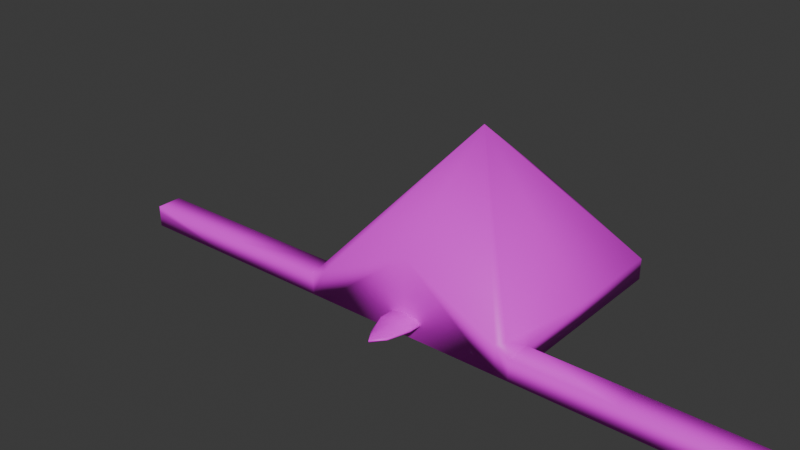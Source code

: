 # Source: skitterman.blend  (saved by Blender 5.0.119; exported with 4.5.12 LTS)
import bpy
from mathutils import Matrix  # noqa: F401  (used for matrix-valued properties, if any)

bpy.ops.wm.read_factory_settings(use_empty=True)
scene = bpy.context.scene
scene.name = 'Scene'

# ---- collections
col_collection = bpy.data.collections.new('Collection'); scene.collection.children.link(col_collection)

# ---- images (referenced by path relative to the original .blend; pixels are not part of the script)
import os
ASSET_DIR = os.environ.get("B2B_ASSET_DIR", "")  # directory of the original .blend (textures are referenced by path, not embedded)
HERE = os.path.dirname(os.path.abspath(__file__))  # packed textures are extracted next to this script under _unpacked/

def load_image(name, relpath, width, height, colorspace="sRGB"):
    """Load a texture the original file referenced (path relative to the .blend, or extracted next to this script)."""
    p = next((c for c in (os.path.join(HERE, relpath), os.path.join(ASSET_DIR, relpath)) if relpath and os.path.exists(c)), "")
    if p:
        img = bpy.data.images.load(p, check_existing=True)
        img.name = name
    else:  # same state as the original file: an image datablock whose file is absent (Cycles renders it pink)
        img = bpy.data.images.new(name, width, height)
        img.source = "FILE"
        img.filepath = "//" + (relpath or name)
    img.colorspace_settings.name = colorspace
    return img
img_skitter_atlus_png = load_image('skitter-atlus.png', 'skitter-atlus.png', 1024, 1024, 'sRGB')

# ---- materials (node trees are filled in below, after node groups)
mat_material = bpy.data.materials.new('Material')
mat_material.alpha_threshold = 0.0
mat_material.use_backface_culling_lightprobe_volume = False
mat_material.roughness = 0.5
mat_material.line_color = (0.0, 0.0, 0.0, 1.0)

# ---- material node trees
mat_material.use_nodes = True; mat_material.node_tree.nodes.clear()
_N = mat_material.node_tree.nodes; _L = mat_material.node_tree.links
n0 = _N.new('ShaderNodeOutputMaterial'); n0.name = 'Material Output'; n0.location = (200, 100)
n1 = _N.new('ShaderNodeBsdfPrincipled'); n1.name = 'Principled BSDF'; n1.location = (-200, 100)
n2 = _N.new('ShaderNodeTexImage'); n2.name = 'Image Texture'; n2.location = (-542, 144)
n2.image = img_skitter_atlus_png
_L.new(n1.outputs[0], n0.inputs[0])
_L.new(n2.outputs[0], n1.inputs[0])
n0.is_active_output = True

# ---- world
world_world = bpy.data.worlds.new('World'); scene.world = world_world
world_world.use_nodes = True; world_world.node_tree.nodes.clear()
_N = world_world.node_tree.nodes; _L = world_world.node_tree.links
n0 = _N.new('ShaderNodeOutputWorld'); n0.name = 'World Output'; n0.location = (200, 100)
n1 = _N.new('ShaderNodeBackground'); n1.name = 'Background'; n1.location = (-200, 100)
n1.inputs[0].default_value = (0.05088, 0.05088, 0.05088, 1.0)
_L.new(n1.outputs[0], n0.inputs[0])
n0.is_active_output = True
world_world.color = (0.05088, 0.05088, 0.05088)
world_world.sun_shadow_jitter_overblur = 0.0

# ---- meshes
me_cube = bpy.data.meshes.new('Cube')
me_cube.from_pydata([(1.0, 1.0, 0.2), (1.0, 1.0, 0.0), (1.0, -1.0, 0.2), (1.0, -1.0, 0.0), (0.0, 0.0, 1.5), (0.0, 0.0, 0.0), (1.0, 0.0, 0.0), (1.0, 0.0, 0.2), (0.0, 1.0, 0.0), (0.0, -1.0, 0.7), (0.0, -1.0, 0.0), (0.0, 1.0, 0.7), (1.0, -0.7628, 0.2), (1.0, -0.7542, 0.0), (3.0, -1.0, 0.138), (3.0, -0.7601, 0.1371), (3.0, -1.0, 0.2), (3.0, -1.0, 0.0), (3.0, -0.7628, 0.2), (3.0, -0.7542, 0.0), (1.909, -0.7542, 0.0), (2.0, -0.7542, 0.0), (2.103, -0.7542, 0.0), (2.103, -1.0, 0.0), (2.0, -1.0, 0.0), (1.909, -1.0, 0.0), (2.103, -1.0, 0.2), (2.0, -1.0, 0.2), (1.909, -1.0, 0.2), (1.909, -0.7628, 0.2), (2.0, -0.7628, 0.2), (2.103, -0.7628, 0.2), (0.934, -0.934, 0.2858), (0.8758, -1.0, 0.0), (0.8703, -1.0, 0.2648), (-1.0, 1.0, 0.2), (-1.0, 1.0, 0.0), (-1.0, -1.0, 0.2), (-1.0, -1.0, 0.0), (-1.0, 0.0, 0.0), (-1.0, 0.0, 0.2), (-1.0, -0.7628, 0.2), (-1.0, -0.7542, 0.0), (-3.0, -1.0, 0.138), (-3.0, -0.7601, 0.1371), (-3.0, -1.0, 0.2), (-3.0, -1.0, 0.0), (-3.0, -0.7628, 0.2), (-3.0, -0.7542, 0.0), (-1.909, -0.7542, 0.0), (-2.0, -0.7542, 0.0), (-2.103, -0.7542, 0.0), (-2.103, -1.0, 0.0), (-2.0, -1.0, 0.0), (-1.909, -1.0, 0.0), (-2.103, -1.0, 0.2), (-2.0, -1.0, 0.2), (-1.909, -1.0, 0.2), (-1.909, -0.7628, 0.2), (-2.0, -0.7628, 0.2), (-2.103, -0.7628, 0.2), (-0.934, -0.934, 0.2858), (-0.8758, -1.0, 0.0), (-0.8703, -1.0, 0.2648)], [], [(8, 1, 6, 5), (0, 4, 7), (5, 6, 13, 33, 10), (6, 7, 12, 13), (8, 11, 0, 1), (2, 32, 34), (1, 0, 7, 6), (3, 2, 34, 33), (7, 4, 32, 12), (4, 0, 11), (23, 22, 19, 17), (14, 15, 18, 16), (26, 23, 17, 14, 16), (22, 31, 18, 15, 19), (31, 26, 16, 18), (12, 2, 28, 29), (29, 28, 27, 30), (30, 27, 26, 31), (13, 12, 29, 20), (20, 29, 30, 21), (21, 30, 31, 22), (2, 3, 25, 28), (28, 25, 24, 27), (27, 24, 23, 26), (3, 13, 20, 25), (25, 20, 21, 24), (24, 21, 22, 23), (12, 32, 2), (33, 34, 9, 10), (34, 32, 4, 9), (33, 13, 3), (19, 15, 14, 17), (8, 5, 39, 36), (35, 40, 4), (5, 10, 62, 42, 39), (39, 42, 41, 40), (8, 36, 35, 11), (37, 63, 61), (36, 39, 40, 35), (38, 62, 63, 37), (40, 41, 61, 4), (4, 11, 35), (52, 46, 48, 51), (43, 45, 47, 44), (55, 45, 43, 46, 52), (51, 48, 44, 47, 60), (60, 47, 45, 55), (41, 58, 57, 37), (58, 59, 56, 57), (59, 60, 55, 56), (42, 49, 58, 41), (49, 50, 59, 58), (50, 51, 60, 59), (37, 57, 54, 38), (57, 56, 53, 54), (56, 55, 52, 53), (38, 54, 49, 42), (54, 53, 50, 49), (53, 52, 51, 50), (41, 37, 61), (62, 10, 9, 63), (63, 9, 4, 61), (62, 38, 42), (48, 46, 43, 44)])
me_cube.polygons.foreach_set('use_smooth', [True] * 64)
_uv = me_cube.uv_layers.new(name='UVMap')
_uv.uv.foreach_set('vector', [0.8592, 0.6729, 0.9563, 0.7479, 0.8567, 0.8142, 0.7624, 0.7267, 0.5096, 0.9452, 0.2991, 0.7919, 0.5121, 0.7345, 0.7624, 0.7267, 0.8567, 0.8142, 0.7697, 0.8721, 0.7266, 0.8784, 0.6499, 0.7893, 0.1464, 0.2255, 0.1433, 0.0897, 0.1951, 0.08851, 0.1977, 0.2243, 0.2748, 0.6081, 0.2738, 0.8065, 0.04152, 0.6692, 0.04698, 0.6224, 0.2112, 0.08815, 0.2066, 0.08377, 0.211, 0.07934, 0.07855, 0.227, 0.07545, 0.09125, 0.1433, 0.0897, 0.1464, 0.2255, 0.09671, 0.6151, 0.0956, 0.6611, 0.06532, 0.6762, 0.06836, 0.6152, 0.5121, 0.7345, 0.2991, 0.7919, 0.5039, 0.5325, 0.5141, 0.5705, 0.2991, 0.7919, 0.5096, 0.9452, 0.298, 0.9869, 0.6442, 0.7602, 0.7025, 0.7574, 0.7141, 0.9898, 0.649, 0.9933, 0.2122, 0.1303, 0.1959, 0.1313, 0.1951, 0.08851, 0.2112, 0.08815, 0.3509, 0.661, 0.35, 0.6148, 0.5579, 0.6145, 0.5596, 0.6464, 0.5604, 0.6609, 0.272, 0.5593, 0.2709, 0.5984, 0.08431, 0.5952, 0.08517, 0.5822, 0.08702, 0.5542, 0.1951, 0.08851, 0.2112, 0.08815, 0.2112, 0.08815, 0.1951, 0.08851, 0.1951, 0.08851, 0.2112, 0.08815, 0.2112, 0.08815, 0.1951, 0.08851, 0.1951, 0.08851, 0.2112, 0.08815, 0.2112, 0.08815, 0.1951, 0.08851, 0.1951, 0.08851, 0.2112, 0.08815, 0.2112, 0.08815, 0.1951, 0.08851, 0.4764, 0.565, 0.4768, 0.6019, 0.3088, 0.599, 0.3096, 0.5603, 0.3096, 0.5603, 0.3088, 0.599, 0.2911, 0.5987, 0.2921, 0.5599, 0.2921, 0.5599, 0.2911, 0.5987, 0.2709, 0.5984, 0.272, 0.5593, 0.0956, 0.6611, 0.09671, 0.6151, 0.3053, 0.6148, 0.3058, 0.661, 0.4322, 0.5153, 0.4316, 0.4691, 0.4526, 0.4691, 0.4533, 0.5153, 0.3269, 0.661, 0.3262, 0.6148, 0.35, 0.6148, 0.3509, 0.661, 0.6395, 0.5329, 0.6912, 0.5308, 0.7003, 0.7134, 0.6433, 0.7161, 0.6433, 0.7161, 0.7003, 0.7134, 0.7013, 0.7338, 0.6437, 0.7365, 0.6437, 0.7365, 0.7013, 0.7338, 0.7025, 0.7574, 0.6442, 0.7602, 0.1951, 0.08851, 0.2066, 0.08377, 0.2112, 0.08815, 0.5432, 0.1373, 0.537, 0.3295, 0.3323, 0.4132, 0.3323, 0.1334, 0.4892, 0.5181, 0.5039, 0.5325, 0.2991, 0.7919, 0.2981, 0.5121, 0.639, 0.5106, 0.6912, 0.5308, 0.6395, 0.5329, 0.1977, 0.2243, 0.1959, 0.1313, 0.2122, 0.1303, 0.2143, 0.2239, 0.8592, 0.6729, 0.7624, 0.7267, 0.6857, 0.6555, 0.7789, 0.6108, 0.08533, 0.9452, 0.08293, 0.7345, 0.2991, 0.7919, 0.7624, 0.7267, 0.6499, 0.7893, 0.5868, 0.716, 0.6064, 0.6934, 0.6857, 0.6555, 0.3007, 0.4902, 0.4418, 0.4985, 0.4463, 0.5334, 0.3004, 0.5259, 0.2748, 0.6081, 0.5749, 0.5891, 0.5837, 0.6502, 0.2738, 0.8065, 0.2112, 0.08815, 0.211, 0.07934, 0.2066, 0.08377, 0.1009, 0.4785, 0.3007, 0.4902, 0.3004, 0.5259, 0.09576, 0.5153, 0.5321, 0.5658, 0.5644, 0.5657, 0.575, 0.6374, 0.538, 0.6195, 0.08293, 0.7345, 0.08107, 0.5705, 0.09136, 0.5325, 0.2991, 0.7919, 0.2991, 0.7919, 0.298, 0.9869, 0.08533, 0.9452, 0.7411, 0.7199, 0.733, 0.5601, 0.7793, 0.5581, 0.7906, 0.7176, 0.2122, 0.1303, 0.2112, 0.08815, 0.1951, 0.08851, 0.1959, 0.1313, 0.2464, 0.6205, 0.01303, 0.6213, 0.01545, 0.6046, 0.0207, 0.5685, 0.248, 0.5673, 0.2941, 0.5278, 0.5209, 0.5209, 0.5237, 0.5545, 0.5251, 0.5702, 0.2949, 0.5758, 0.1951, 0.08851, 0.1951, 0.08851, 0.2112, 0.08815, 0.2112, 0.08815, 0.1951, 0.08851, 0.1951, 0.08851, 0.2112, 0.08815, 0.2112, 0.08815, 0.1951, 0.08851, 0.1951, 0.08851, 0.2112, 0.08815, 0.2112, 0.08815, 0.1951, 0.08851, 0.1951, 0.08851, 0.2112, 0.08815, 0.2112, 0.08815, 0.03315, 0.5357, 0.2468, 0.5292, 0.247, 0.5769, 0.03052, 0.5821, 0.2468, 0.5292, 0.2689, 0.5285, 0.2694, 0.5764, 0.247, 0.5769, 0.2689, 0.5285, 0.2941, 0.5278, 0.2949, 0.5758, 0.2694, 0.5764, 0.538, 0.6195, 0.2972, 0.6203, 0.2976, 0.567, 0.5321, 0.5658, 0.2972, 0.6203, 0.2733, 0.6204, 0.2743, 0.5672, 0.2976, 0.567, 0.2733, 0.6204, 0.2464, 0.6205, 0.248, 0.5673, 0.2743, 0.5672, 0.7527, 0.9501, 0.7429, 0.7574, 0.7933, 0.7551, 0.807, 0.9473, 0.7429, 0.7574, 0.7421, 0.7397, 0.792, 0.7374, 0.7933, 0.7551, 0.7421, 0.7397, 0.7411, 0.7199, 0.7906, 0.7176, 0.792, 0.7374, 0.1951, 0.08851, 0.2112, 0.08815, 0.2066, 0.08377, 0.05078, 0.1357, 0.3323, 0.1334, 0.3323, 0.4132, 0.06321, 0.338, 0.1061, 0.5181, 0.2981, 0.5121, 0.2991, 0.7919, 0.09136, 0.5325, 0.7541, 0.9787, 0.7527, 0.9501, 0.807, 0.9473, 0.1977, 0.2243, 0.2143, 0.2239, 0.2122, 0.1303, 0.1959, 0.1313])
me_cube.materials.append(mat_material)
me_cube.use_mirror_vertex_groups = False
me_cube.update()
me_cube.normals_split_custom_set([tuple(v) for v in zip(*[iter([0.3333, 0.6667, -0.6667, 0.1794, 0.4037, -0.8971, 0.1745, 0.0, -0.9847, 0.0, 0.0, -1.0, 0.6423, 0.4964, 0.5839, -0.03541, 3.393e-06, 0.9994, 0.8558, -1.027e-05, 0.5173, 0.0, 0.0, -1.0, 0.1745, 0.0, -0.9847, 0.1225, 0.1468, -0.9815, 1.701e-05, -0.4104, -0.9119, 3.354e-05, -0.91, -0.4147, 0.1745, 0.0, -0.9847, 0.8558, -1.027e-05, 0.5173, 0.7321, 0.1661, 0.6606, 0.1225, 0.1468, -0.9815, 0.3333, 0.6667, -0.6667, 0.0209, 0.8555, 0.5173, 0.6423, 0.4964, 0.5839, 0.1794, 0.4037, -0.8971, 0.03939, -0.6854, 0.7271, 0.6412, -0.285, 0.7125, 0.2457, -0.8355, 0.4914, 0.1794, 0.4037, -0.8971, 0.6423, 0.4964, 0.5839, 0.8558, -1.027e-05, 0.5173, 0.1745, 0.0, -0.9847, 5.843e-06, -0.6627, -0.7489, 0.03939, -0.6854, 0.7271, 0.2457, -0.8355, 0.4914, 1.701e-05, -0.4104, -0.9119, 0.8558, -1.027e-05, 0.5173, -0.03541, 3.393e-06, 0.9994, 0.6412, -0.285, 0.7125, 0.7321, 0.1661, 0.6606, -0.03541, 3.393e-06, 0.9994, 0.6423, 0.4964, 0.5839, 0.0209, 0.8555, 0.5173, 0.0, -0.6312, -0.7756, -5.084e-06, 0.6447, -0.7644, 0.1191, 0.6401, -0.759, 0.1167, -0.6269, -0.7703, 0.2599, -0.9656, -2.332e-05, 0.2596, 0.9648, 0.04147, 0.05232, 0.6303, 0.7746, 0.05346, -0.6438, 0.7633, -8.124e-06, -0.6447, 0.7645, 0.0, -0.6312, -0.7756, 0.1167, -0.6269, -0.7703, 0.2599, -0.9656, -2.332e-05, 0.05346, -0.6438, 0.7633, -5.084e-06, 0.6447, -0.7644, -3.844e-06, 0.6312, 0.7756, 0.05232, 0.6303, 0.7746, 0.2596, 0.9648, 0.04147, 0.1191, 0.6401, -0.759, -3.844e-06, 0.6312, 0.7756, -8.124e-06, -0.6447, 0.7645, 0.05346, -0.6438, 0.7633, 0.05232, 0.6303, 0.7746, 0.7321, 0.1661, 0.6606, 0.03939, -0.6854, 0.7271, 0.0, -0.6447, 0.7645, 3.872e-06, 0.6312, 0.7756, 3.872e-06, 0.6312, 0.7756, 0.0, -0.6447, 0.7645, 0.0, -0.6447, 0.7645, 3.872e-06, 0.6312, 0.7756, 3.872e-06, 0.6312, 0.7756, 0.0, -0.6447, 0.7645, -8.124e-06, -0.6447, 0.7645, -3.844e-06, 0.6312, 0.7756, 0.1225, 0.1468, -0.9815, 0.7321, 0.1661, 0.6606, 3.872e-06, 0.6312, 0.7756, 5.057e-06, 0.6447, -0.7644, 5.057e-06, 0.6447, -0.7644, 3.872e-06, 0.6312, 0.7756, 3.872e-06, 0.6312, 0.7756, 5.057e-06, 0.6447, -0.7645, 5.057e-06, 0.6447, -0.7645, 3.872e-06, 0.6312, 0.7756, -3.844e-06, 0.6312, 0.7756, -5.084e-06, 0.6447, -0.7644, 0.03939, -0.6854, 0.7271, 5.843e-06, -0.6627, -0.7489, 9.795e-06, -0.6312, -0.7756, 0.0, -0.6447, 0.7645, 0.0, -0.6447, 0.7645, 9.795e-06, -0.6312, -0.7756, 9.795e-06, -0.6312, -0.7756, 0.0, -0.6447, 0.7645, 0.0, -0.6447, 0.7645, 9.795e-06, -0.6312, -0.7756, 0.0, -0.6312, -0.7756, -8.124e-06, -0.6447, 0.7645, 5.843e-06, -0.6627, -0.7489, 0.1225, 0.1468, -0.9815, 5.057e-06, 0.6447, -0.7644, 9.795e-06, -0.6312, -0.7756, 9.795e-06, -0.6312, -0.7756, 5.057e-06, 0.6447, -0.7644, 5.057e-06, 0.6447, -0.7645, 9.795e-06, -0.6312, -0.7756, 9.795e-06, -0.6312, -0.7756, 5.057e-06, 0.6447, -0.7645, -5.084e-06, 0.6447, -0.7644, 0.0, -0.6312, -0.7756, 0.7321, 0.1661, 0.6606, 0.6412, -0.285, 0.7125, 0.03939, -0.6854, 0.7271, 1.701e-05, -0.4104, -0.9119, 0.2457, -0.8355, 0.4914, -3.498e-08, -0.8553, 0.5182, 3.354e-05, -0.91, -0.4147, 0.2457, -0.8355, 0.4914, 0.6412, -0.285, 0.7125, -0.03541, 3.393e-06, 0.9994, -3.498e-08, -0.8553, 0.5182, 1.701e-05, -0.4104, -0.9119, 0.1225, 0.1468, -0.9815, 5.843e-06, -0.6627, -0.7489, 0.1191, 0.6401, -0.759, 0.2596, 0.9648, 0.04147, 0.2599, -0.9656, -2.332e-05, 0.1167, -0.6269, -0.7703, 0.3333, 0.6667, -0.6667, 0.0, 0.0, -1.0, -0.1745, -2.748e-05, -0.9847, -0.1794, 0.4037, -0.8971, -0.6424, 0.4965, 0.5839, -0.8559, 0.0, 0.5172, -0.03541, 3.393e-06, 0.9994, 0.0, 0.0, -1.0, 3.354e-05, -0.91, -0.4147, -3.313e-05, -0.4104, -0.9119, -0.1226, 0.1469, -0.9815, -0.1745, -2.748e-05, -0.9847, -0.1745, -2.748e-05, -0.9847, -0.1226, 0.1469, -0.9815, -0.7321, 0.1661, 0.6606, -0.8559, 0.0, 0.5172, 0.3333, 0.6667, -0.6667, -0.1794, 0.4037, -0.8971, -0.6424, 0.4965, 0.5839, 0.0209, 0.8555, 0.5173, -0.03942, -0.6855, 0.727, -0.2457, -0.8355, 0.4914, -0.6412, -0.285, 0.7125, -0.1794, 0.4037, -0.8971, -0.1745, -2.748e-05, -0.9847, -0.8559, 0.0, 0.5172, -0.6424, 0.4965, 0.5839, -2.903e-06, -0.6627, -0.7489, -3.313e-05, -0.4104, -0.9119, -0.2457, -0.8355, 0.4914, -0.03942, -0.6855, 0.727, -0.8559, 0.0, 0.5172, -0.7321, 0.1661, 0.6606, -0.6412, -0.285, 0.7125, -0.03541, 3.393e-06, 0.9994, -0.03541, 3.393e-06, 0.9994, 0.0209, 0.8555, 0.5173, -0.6424, 0.4965, 0.5839, 4.898e-06, -0.6312, -0.7756, -0.1167, -0.6269, -0.7703, -0.1191, 0.6401, -0.759, -5.307e-09, 0.6447, -0.7644, -0.2599, -0.9656, -2.379e-05, -0.05345, -0.6438, 0.7633, -0.05232, 0.6303, 0.7746, -0.2596, 0.9648, 0.04145, 4.037e-06, -0.6447, 0.7645, -0.05345, -0.6438, 0.7633, -0.2599, -0.9656, -2.379e-05, -0.1167, -0.6269, -0.7703, 4.898e-06, -0.6312, -0.7756, -5.307e-09, 0.6447, -0.7644, -0.1191, 0.6401, -0.759, -0.2596, 0.9648, 0.04145, -0.05232, 0.6303, 0.7746, 7.74e-06, 0.6312, 0.7756, 7.74e-06, 0.6312, 0.7756, -0.05232, 0.6303, 0.7746, -0.05345, -0.6438, 0.7633, 4.037e-06, -0.6447, 0.7645, -0.7321, 0.1661, 0.6606, 0.0, 0.6312, 0.7756, -4.062e-06, -0.6447, 0.7645, -0.03942, -0.6855, 0.727, 0.0, 0.6312, 0.7756, 0.0, 0.6312, 0.7756, -4.062e-06, -0.6447, 0.7645, -4.062e-06, -0.6447, 0.7645, 0.0, 0.6312, 0.7756, 7.74e-06, 0.6312, 0.7756, 4.037e-06, -0.6447, 0.7645, -4.062e-06, -0.6447, 0.7645, -0.1226, 0.1469, -0.9815, -1.018e-05, 0.6447, -0.7644, 0.0, 0.6312, 0.7756, -0.7321, 0.1661, 0.6606, -1.018e-05, 0.6447, -0.7644, -3.051e-05, 0.6447, -0.7645, 0.0, 0.6312, 0.7756, 0.0, 0.6312, 0.7756, -3.051e-05, 0.6447, -0.7645, -5.307e-09, 0.6447, -0.7644, 7.74e-06, 0.6312, 0.7756, 0.0, 0.6312, 0.7756, -0.03942, -0.6855, 0.727, -4.062e-06, -0.6447, 0.7645, -4.868e-06, -0.6312, -0.7756, -2.903e-06, -0.6627, -0.7489, -4.062e-06, -0.6447, 0.7645, -4.062e-06, -0.6447, 0.7645, -4.868e-06, -0.6312, -0.7756, -4.868e-06, -0.6312, -0.7756, -4.062e-06, -0.6447, 0.7645, 4.037e-06, -0.6447, 0.7645, 4.898e-06, -0.6312, -0.7756, -4.868e-06, -0.6312, -0.7756, -2.903e-06, -0.6627, -0.7489, -4.868e-06, -0.6312, -0.7756, -1.018e-05, 0.6447, -0.7644, -0.1226, 0.1469, -0.9815, -4.868e-06, -0.6312, -0.7756, -4.868e-06, -0.6312, -0.7756, -3.051e-05, 0.6447, -0.7645, -1.018e-05, 0.6447, -0.7644, -4.868e-06, -0.6312, -0.7756, 4.898e-06, -0.6312, -0.7756, -5.307e-09, 0.6447, -0.7644, -3.051e-05, 0.6447, -0.7645, -0.7321, 0.1661, 0.6606, -0.03942, -0.6855, 0.727, -0.6412, -0.285, 0.7125, -3.313e-05, -0.4104, -0.9119, 3.354e-05, -0.91, -0.4147, -3.498e-08, -0.8553, 0.5182, -0.2457, -0.8355, 0.4914, -0.2457, -0.8355, 0.4914, -3.498e-08, -0.8553, 0.5182, -0.03541, 3.393e-06, 0.9994, -0.6412, -0.285, 0.7125, -3.313e-05, -0.4104, -0.9119, -2.903e-06, -0.6627, -0.7489, -0.1226, 0.1469, -0.9815, -0.1191, 0.6401, -0.759, -0.1167, -0.6269, -0.7703, -0.2599, -0.9656, -2.379e-05, -0.2596, 0.9648, 0.04145])] * 3)])
me_cube_001 = bpy.data.meshes.new('Cube.001')
me_cube_001.from_pydata([(-0.0784, -1.312, 0.1426), (-0.05951, -1.304, 0.167), (-0.1466, -0.9052, 0.1495), (-0.1268, -0.8932, 0.1764), (0.1002, -1.324, 0.1519), (0.08595, -1.32, 0.1721), (0.1598, -0.9052, 0.1368), (0.1443, -0.9149, 0.1954), (-0.0784, -1.312, 0.1538), (-0.1466, -0.9052, 0.1634), (0.1598, -0.9052, 0.1505), (0.09931, -1.339, 0.1629), (-0.1466, -1.122, 0.1495), (-0.1259, -1.134, 0.1851), (0.1598, -1.122, 0.1495), (0.1398, -1.11, 0.1764), (0.1598, -1.122, 0.1634), (-0.1466, -1.122, 0.1634), (0.006609, -0.9052, 0.1525), (0.006609, -0.9052, 0.2162), (0.001684, -1.425, 0.1396), (0.007844, -1.428, 0.1742), (0.006609, -1.44, 0.1634), (0.006609, -0.9052, 0.1634), (0.006609, -1.122, 0.1923), (0.006609, -1.122, 0.1377)], [], [(17, 13, 3, 9), (23, 19, 7, 10), (16, 15, 5, 11), (22, 21, 1, 8), (25, 14, 4, 20), (24, 13, 1, 21), (20, 22, 8, 0), (14, 16, 11, 4), (18, 23, 10, 6), (12, 17, 9, 2), (0, 8, 17, 12), (6, 10, 16, 14), (19, 3, 13, 24), (18, 6, 14, 25), (10, 7, 15, 16), (8, 1, 13, 17), (2, 18, 25, 12), (7, 19, 24, 15), (2, 9, 23, 18), (4, 11, 22, 20), (15, 24, 21, 5), (12, 25, 20, 0), (11, 5, 21, 22), (9, 3, 19, 23)])
me_cube_001.polygons.foreach_set('use_smooth', [True] * 24)
_uv = me_cube_001.uv_layers.new(name='UVMap')
_uv.uv.foreach_set('vector', [0.6005, 0.1803, 0.6099, 0.17, 0.613, 0.2922, 0.6033, 0.2879, 0.6802, 0.2856, 0.6802, 0.2794, 0.7502, 0.2749, 0.7568, 0.2848, 0.754, 0.1756, 0.7445, 0.1796, 0.7142, 0.07659, 0.7204, 0.06876, 0.6727, 0.02027, 0.6734, 0.02367, 0.6415, 0.08768, 0.6322, 0.08658, 0.6772, 0.1821, 0.7535, 0.1778, 0.7209, 0.0785, 0.6706, 0.03335, 0.7916, 0.2892, 0.667, 0.2772, 0.7295, 0.1176, 0.7928, 0.001084, 0.6706, 0.03335, 0.6727, 0.02027, 0.6322, 0.08658, 0.6325, 0.08883, 0.7535, 0.1778, 0.754, 0.1756, 0.7204, 0.06876, 0.7209, 0.0785, 0.6803, 0.2869, 0.6802, 0.2856, 0.7568, 0.2848, 0.7564, 0.2864, 0.601, 0.1825, 0.6005, 0.1803, 0.6033, 0.2879, 0.6038, 0.2895, 0.6325, 0.08883, 0.6322, 0.08658, 0.6005, 0.1803, 0.601, 0.1825, 0.7564, 0.2864, 0.7568, 0.2848, 0.754, 0.1756, 0.7535, 0.1778, 0.7916, 0.4925, 0.6662, 0.5038, 0.667, 0.2772, 0.7916, 0.2892, 0.6803, 0.2869, 0.7564, 0.2864, 0.7535, 0.1778, 0.6772, 0.1821, 0.7568, 0.2848, 0.7502, 0.2749, 0.7445, 0.1796, 0.754, 0.1756, 0.6322, 0.08658, 0.6415, 0.08768, 0.6099, 0.17, 0.6005, 0.1803, 0.6038, 0.2895, 0.6803, 0.2869, 0.6772, 0.1821, 0.601, 0.1825, 0.921, 0.4834, 0.7916, 0.4925, 0.7916, 0.2892, 0.9168, 0.3002, 0.6038, 0.2895, 0.6033, 0.2879, 0.6802, 0.2856, 0.6803, 0.2869, 0.7209, 0.0785, 0.7204, 0.06876, 0.6727, 0.02027, 0.6706, 0.03335, 0.9168, 0.3002, 0.7916, 0.2892, 0.7928, 0.001084, 0.8662, 0.1028, 0.601, 0.1825, 0.6772, 0.1821, 0.6706, 0.03335, 0.6325, 0.08883, 0.7204, 0.06876, 0.7142, 0.07659, 0.6734, 0.02367, 0.6727, 0.02027, 0.6033, 0.2879, 0.613, 0.2922, 0.6802, 0.2794, 0.6802, 0.2856])
me_cube_001.materials.append(mat_material)
me_cube_001.update()
arm_armature = bpy.data.armatures.new('Armature')  # bones are not reproduced
arm_armature_001 = bpy.data.armatures.new('Armature.001')  # bones are not reproduced

# ---- objects
ob_cube = bpy.data.objects.new('Cube', me_cube)
ob_armature = bpy.data.objects.new('Armature', arm_armature)
ob_tounge = bpy.data.objects.new('tounge', me_cube_001)
ob_armature_001 = bpy.data.objects.new('Armature.001', arm_armature_001)

# ---- transforms, parenting, visibility, modifiers, constraints
ob_cube.parent = ob_armature
ob_cube.location = (0.0, 0.0, 0.0)
ob_cube.lock_rotations_4d = False
ob_cube.empty_display_type = 'ARROWS'
ob_cube.lineart.crease_threshold = 0.0
_vg = ob_cube.vertex_groups.new(name='Bone')
for _i, _w in zip([0, 1, 4, 5, 6, 7, 8, 9, 11, 35, 36, 39, 40], [0.2281, 0.2657, 0.936, 0.3315, 0.2427, 0.1737, 0.3885, 0.1116, 0.6943, 0.2281, 0.2657, 0.2427, 0.1737]): _vg.add([_i], _w, 'REPLACE')
_vg = ob_cube.vertex_groups.new(name='Bone.001')
for _i, _w in zip([0, 1, 5, 6, 7, 8, 11, 35, 36, 39, 40], [0.3282, 0.3196, 0.331, 0.228, 0.1278, 0.296, 0.1345, 0.3282, 0.3196, 0.228, 0.1278]): _vg.add([_i], _w, 'REPLACE')
_vg = ob_cube.vertex_groups.new(name='Bone.002')
for _i, _w in zip([0, 1, 4, 5, 6, 7, 8, 9, 10, 11, 35, 36, 39, 40], [0.4024, 0.3773, 0.01613, 0.3342, 0.3756, 0.5141, 0.3078, 0.3911, 0.4874, 0.1564, 0.4024, 0.3773, 0.3756, 0.5141]): _vg.add([_i], _w, 'REPLACE')
_vg = ob_cube.vertex_groups.new(name='shoulder.L')
for _i, _w in zip([0, 1, 2, 3, 6, 7, 9, 10, 12, 13, 32, 33, 34], [0.03188, 0.02433, 0.982, 0.979, 0.1522, 0.1829, 0.2478, 0.2503, 0.968, 0.9547, 0.988, 0.9945, 0.9844]): _vg.add([_i], _w, 'REPLACE')
_vg = ob_cube.vertex_groups.new(name='forearm.L')
for _i, _w in zip([20, 21, 22, 23, 24, 25, 26, 27, 28, 29, 30, 31], [0.9709, 0.7831, 0.06189, 0.0912, 0.7108, 0.9432, 0.1014, 0.705, 0.9406, 0.9688, 0.7716, 0.07034]): _vg.add([_i], _w, 'REPLACE')
_vg = ob_cube.vertex_groups.new(name='arm.L')
for _i, _w in zip([14, 15, 16, 17, 18, 19, 21, 22, 23, 24, 25, 26, 27, 28, 30, 31], [0.9982, 0.999, 0.9982, 0.9984, 0.9988, 0.9991, 0.2144, 0.9379, 0.9081, 0.2839, 0.03293, 0.8978, 0.2894, 0.03692, 0.2256, 0.9294]): _vg.add([_i], _w, 'REPLACE')
_vg = ob_cube.vertex_groups.new(name='shoulder.R')
for _i, _w in zip([9, 10, 35, 36, 37, 38, 39, 40, 41, 42, 61, 62, 63], [0.2478, 0.2503, 0.03188, 0.02433, 0.982, 0.979, 0.1522, 0.1829, 0.968, 0.9547, 0.988, 0.9945, 0.9844]): _vg.add([_i], _w, 'REPLACE')
_vg = ob_cube.vertex_groups.new(name='forearm.R')
for _i, _w in zip([49, 50, 51, 52, 53, 54, 55, 56, 57, 58, 59, 60], [0.9709, 0.7831, 0.06189, 0.0912, 0.7108, 0.9432, 0.1014, 0.705, 0.9406, 0.9688, 0.7716, 0.07034]): _vg.add([_i], _w, 'REPLACE')
_vg = ob_cube.vertex_groups.new(name='arm.R')
for _i, _w in zip([43, 44, 45, 46, 47, 48, 50, 51, 52, 53, 54, 55, 56, 57, 59, 60], [0.9982, 0.999, 0.9982, 0.9984, 0.9988, 0.9991, 0.2144, 0.9379, 0.9081, 0.2839, 0.03293, 0.8978, 0.2894, 0.03692, 0.2256, 0.9294]): _vg.add([_i], _w, 'REPLACE')
_m = ob_cube.modifiers.new('Armature', 'ARMATURE')
_m.object = ob_armature
ob_armature.location = (0.0, 0.0, 0.0)
ob_armature.show_in_front = True
ob_tounge.parent = ob_armature_001
ob_tounge.matrix_parent_inverse = Matrix(((8.027, 0.0, 0.0, -0.09598), (0.0, -3.509e-07, 8.027, -1.405), (-0.0, -8.027, -3.509e-07, -7.334), (-0.0, 0.0, -0.0, 1.0)))
ob_tounge.location = (0.0, 0.0, 0.0)
_vg = ob_tounge.vertex_groups.new(name='Bone')
for _i, _w in zip([2, 3, 6, 7, 9, 10, 12, 13, 14, 15, 16, 17, 18, 19, 23], [0.7982, 0.8177, 0.8604, 0.8487, 0.7961, 0.8591, 0.07779, 0.05937, 0.08123, 0.09681, 0.07908, 0.08076, 0.9915, 0.9751, 0.9959]): _vg.add([_i], _w, 'REPLACE')
_vg = ob_tounge.vertex_groups.new(name='Bone.001')
for _i, _w in zip([0, 1, 2, 3, 4, 5, 6, 7, 8, 9, 10, 11, 12, 13, 14, 15, 16, 17, 24, 25], [0.2506, 0.2058, 0.1859, 0.168, 0.1596, 0.203, 0.1298, 0.1408, 0.2278, 0.1878, 0.1311, 0.1336, 0.8468, 0.8507, 0.8503, 0.8404, 0.8501, 0.8487, 0.9938, 0.9855]): _vg.add([_i], _w, 'REPLACE')
_vg = ob_tounge.vertex_groups.new(name='Bone.002')
for _i, _w in zip([0, 1, 4, 5, 8, 11, 12, 13, 14, 15, 16, 17, 20, 21, 22], [0.7301, 0.7852, 0.8296, 0.777, 0.7569, 0.8562, 0.07545, 0.08988, 0.06851, 0.06284, 0.07084, 0.07052, 1.0, 1.0, 1.0]): _vg.add([_i], _w, 'REPLACE')
_m = ob_tounge.modifiers.new('Armature', 'ARMATURE')
_m.object = ob_armature_001
ob_armature_001.location = (0.01196, -0.9137, 0.175)
ob_armature_001.rotation_euler = (1.571, -0.0, 0.0)
ob_armature_001.scale = (0.1246, 0.1246, 0.1246)

# ---- collection membership
col_collection.objects.link(ob_cube)
col_collection.objects.link(ob_armature)
col_collection.objects.link(ob_tounge)
col_collection.objects.link(ob_armature_001)

# ---- scene / render settings (as saved in the file)
scene.frame_start = 1; scene.frame_end = 10; scene.frame_set(9)
scene.render.engine = 'BLENDER_EEVEE_NEXT'
scene.render.bake_bias = 0.0
scene.render.bake_samples = 0
scene.cycles.sampling_pattern = 'TABULATED_SOBOL'
scene.eevee.use_volume_custom_range = False
bpy.context.view_layer.update()

# ---- added for rendering (the .blend has no active camera and no usable light): camera, sun
cam_auto = bpy.data.cameras.new('AutoCamera')
cam_auto.lens = 50.0
cam_auto.sensor_width = 36.0
cam_auto.clip_end = 1000.0
ob_auto_camera = bpy.data.objects.new('AutoCamera', cam_auto)
scene.collection.objects.link(ob_auto_camera)
ob_auto_camera.location = (4.77306, -6.78065, 4.82618)
ob_auto_camera.rotation_euler = (1.09748, -7.21219e-08, 0.694738)
scene.camera = ob_auto_camera
light_auto_sun = bpy.data.lights.new('AutoSun', 'SUN')
light_auto_sun.energy = 3.0
light_auto_sun.angle = 0.0523599
ob_auto_sun = bpy.data.objects.new('AutoSun', light_auto_sun)
scene.collection.objects.link(ob_auto_sun)
ob_auto_sun.rotation_euler = (0.872665, 0.174533, 0.523599)
bpy.context.view_layer.update()
